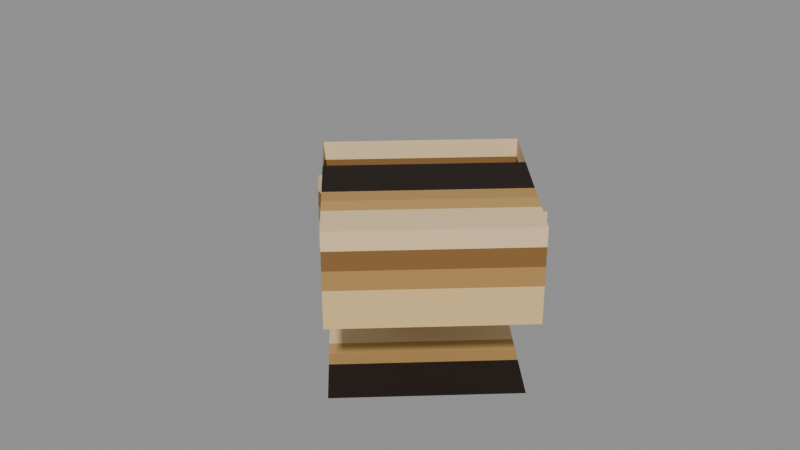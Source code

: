# Source: Dungeons_Treasure_Object.blend  (saved by Blender 5.0.119; exported with 4.5.12 LTS)
import bpy
from mathutils import Matrix  # noqa: F401  (used for matrix-valued properties, if any)

bpy.ops.wm.read_factory_settings(use_empty=True)
scene = bpy.context.scene
scene.name = 'Scene'

# ---- collections
col_widgets = bpy.data.collections.new('Widgets'); scene.collection.children.link(col_widgets)
col_widgets.hide_viewport = True

# ---- images (referenced by path relative to the original .blend; pixels are not part of the script)
import os
ASSET_DIR = os.environ.get("B2B_ASSET_DIR", "")  # directory of the original .blend (textures are referenced by path, not embedded)
HERE = os.path.dirname(os.path.abspath(__file__))  # packed textures are extracted next to this script under _unpacked/

def load_image(name, relpath, width, height, colorspace="sRGB"):
    """Load a texture the original file referenced (path relative to the .blend, or extracted next to this script)."""
    p = next((c for c in (os.path.join(HERE, relpath), os.path.join(ASSET_DIR, relpath)) if relpath and os.path.exists(c)), "")
    if p:
        img = bpy.data.images.load(p, check_existing=True)
        img.name = name
    else:  # same state as the original file: an image datablock whose file is absent (Cycles renders it pink)
        img = bpy.data.images.new(name, width, height)
        img.source = "FILE"
        img.filepath = "//" + (relpath or name)
    img.colorspace_settings.name = colorspace
    return img
img_image_0 = load_image('Image_0', '_unpacked/Image_0.9a670406.png', 64, 32, 'sRGB')

# ---- materials (node trees are filled in below, after node groups)
mat_material_0 = bpy.data.materials.new('Material_0')

# ---- material node trees
mat_material_0.use_nodes = True; mat_material_0.node_tree.nodes.clear()
_N = mat_material_0.node_tree.nodes; _L = mat_material_0.node_tree.links
n0 = _N.new('ShaderNodeBsdfPrincipled'); n0.name = 'Principled BSDF'; n0.location = (10, 300)
n0.inputs[2].default_value = 1.0
n1 = _N.new('ShaderNodeOutputMaterial'); n1.name = 'Material Output'; n1.location = (300, 300)
n2 = _N.new('NodeFrame'); n2.name = 'Frame'; n2.location = (0, 0)
n2.label = 'Alpha Clip'
n2.width = 150
n3 = _N.new('ShaderNodeMath'); n3.name = 'Math'; n3.location = (-340, -20)
n3.operation = 'SUBTRACT'
n3.inputs[0].default_value = 1.0
n4 = _N.new('ShaderNodeMath'); n4.name = 'Math.001'; n4.location = (-540, -20)
n4.operation = 'LESS_THAN'
n4.inputs[1].default_value = 0.05
n5 = _N.new('ShaderNodeTexImage'); n5.name = 'Image Texture'; n5.location = (-840, 210)
n5.label = 'BASE COLOR'
n5.image = img_image_0
n5.interpolation = 'Closest'
n5.extension = 'EXTEND'
n3.parent = n2
n4.parent = n2
_L.new(n0.outputs[0], n1.inputs[0])
_L.new(n3.outputs[0], n0.inputs[4])
_L.new(n4.outputs[0], n3.inputs[1])
_L.new(n5.outputs[0], n0.inputs[0])
_L.new(n5.outputs[1], n4.inputs[0])
n1.is_active_output = True

# ---- meshes
me_mesh_0 = bpy.data.meshes.new('Mesh_0')
me_mesh_0.from_pydata([(0.3125, -0.3125, 0.1562), (0.3125, 0.3125, 0.1562), (0.3125, -0.3125, -0.1562), (0.3125, 0.3125, -0.1562), (-0.3125, 0.3125, 0.1562), (-0.3125, -0.3125, 0.1562), (-0.3125, 0.3125, -0.1562), (-0.3125, -0.3125, -0.1562), (-0.3125, 0.3125, 0.1562), (0.3125, 0.3125, 0.1562), (-0.3125, -0.3125, 0.1562), (0.3125, -0.3125, 0.1562), (-0.3125, -0.3125, -0.1562), (0.3125, -0.3125, -0.1562), (-0.3125, 0.3125, -0.1562), (0.3125, 0.3125, -0.1562), (-0.3125, -0.3125, 0.1562), (0.3125, -0.3125, 0.1562), (-0.3125, -0.3125, -0.1562), (0.3125, -0.3125, -0.1562), (0.3125, 0.3125, 0.1562), (-0.3125, 0.3125, 0.1562), (0.3125, 0.3125, -0.1562), (-0.3125, 0.3125, -0.1562)], [], [(0, 2, 1), (2, 3, 1), (4, 6, 5), (6, 7, 5), (8, 10, 9), (10, 11, 9), (12, 14, 13), (14, 15, 13), (16, 18, 17), (18, 19, 17), (20, 22, 21), (22, 23, 21)])
_uv = me_mesh_0.uv_layers.new(name='UVMap')
_uv.uv.foreach_set('vector', [1.188, 0.6875, 1.188, 0.5312, 1.344, 0.6875, 1.188, 0.5312, 1.344, 0.5312, 1.344, 0.6875, 1.188, 0.6875, 1.188, 0.5312, 1.344, 0.6875, 1.188, 0.5312, 1.344, 0.5312, 1.344, 0.6875, 1.188, 1.0, 1.188, 0.6875, 1.344, 1.0, 1.188, 0.6875, 1.344, 0.6875, 1.344, 1.0, 1.344, 1.0, 1.344, 0.6875, 1.5, 1.0, 1.344, 0.6875, 1.5, 0.6875, 1.5, 1.0, 1.344, 0.6875, 1.344, 0.5312, 1.5, 0.6875, 1.344, 0.5312, 1.5, 0.5312, 1.5, 0.6875, 1.344, 0.6875, 1.344, 0.5312, 1.5, 0.6875, 1.344, 0.5312, 1.5, 0.5312, 1.5, 0.6875])
me_mesh_0.materials.append(mat_material_0)
me_mesh_0.update()
me_mesh_0.normals_split_custom_set([tuple(v) for v in zip(*[iter([1.0, 0.0, 0.0, 1.0, 0.0, 0.0, 1.0, 0.0, 0.0, 1.0, 0.0, 0.0, 1.0, 0.0, 0.0, 1.0, 0.0, 0.0, -1.0, 0.0, 0.0, -1.0, 0.0, 0.0, -1.0, 0.0, 0.0, -1.0, 0.0, 0.0, -1.0, 0.0, 0.0, -1.0, 0.0, 0.0, 0.0, 0.0, 1.0, 0.0, 0.0, 1.0, 0.0, 0.0, 1.0, 0.0, 0.0, 1.0, 0.0, 0.0, 1.0, 0.0, 0.0, 1.0, 0.0, 0.0, -1.0, 0.0, 0.0, -1.0, 0.0, 0.0, -1.0, 0.0, 0.0, -1.0, 0.0, 0.0, -1.0, 0.0, 0.0, -1.0, 0.0, -1.0, 0.0, 0.0, -1.0, 0.0, 0.0, -1.0, 0.0, 0.0, -1.0, 0.0, 0.0, -1.0, 0.0, 0.0, -1.0, 0.0, 0.0, 1.0, 0.0, 0.0, 1.0, 0.0, 0.0, 1.0, 0.0, 0.0, 1.0, 0.0, 0.0, 1.0, 0.0, 0.0, 1.0, 0.0])] * 3)])
me_mesh_1 = bpy.data.meshes.new('Mesh_1')
me_mesh_1.from_pydata([(0.3125, -6.254e-05, 0.625), (0.3125, -4.191e-08, 0.625), (0.3125, -6.252e-05, 1.01e-08), (0.3125, -2.328e-08, 1.01e-08), (-0.3125, 4.657e-09, 0.625), (-0.3125, -6.25e-05, 0.625), (-0.3125, 2.328e-08, -1.01e-08), (-0.3125, -6.248e-05, -1.01e-08), (-0.3125, 4.657e-09, 0.625), (0.3125, -4.191e-08, 0.625), (-0.3125, -6.25e-05, 0.625), (0.3125, -6.254e-05, 0.625), (-0.3125, -6.248e-05, -1.01e-08), (0.3125, -6.252e-05, 1.01e-08), (-0.3125, 2.328e-08, -1.01e-08), (0.3125, -2.328e-08, 1.01e-08), (-0.3125, -6.25e-05, 0.625), (0.3125, -6.254e-05, 0.625), (-0.3125, -6.248e-05, -1.01e-08), (0.3125, -6.252e-05, 1.01e-08), (0.3125, -4.191e-08, 0.625), (-0.3125, 4.657e-09, 0.625), (0.3125, -2.328e-08, 1.01e-08), (-0.3125, 2.328e-08, -1.01e-08)], [], [(0, 2, 1), (2, 3, 1), (4, 6, 5), (6, 7, 5), (8, 10, 9), (10, 11, 9), (12, 14, 13), (14, 15, 13), (16, 18, 17), (18, 19, 17), (20, 22, 21), (22, 23, 21)])
_uv = me_mesh_1.uv_layers.new(name='UVMap')
_uv.uv.foreach_set('vector', [0.0, 1.0, 0.0, 1.0, 0.0, 1.0, 0.0, 1.0, 0.0, 1.0, 0.0, 1.0, 0.0, 1.0, 0.0, 1.0, 0.0, 1.0, 0.0, 1.0, 0.0, 1.0, 0.0, 1.0, 0.0, 1.0, 0.0, 1.0, 0.0, 1.0, 0.0, 1.0, 0.0, 1.0, 0.0, 1.0, 0.0, 1.0, 0.0, 1.0, 0.0, 1.0, 0.0, 1.0, 0.0, 1.0, 0.0, 1.0, 1.188, -0.3125, 1.188, -0.625, 1.344, -0.3125, 1.188, -0.625, 1.344, -0.625, 1.344, -0.3125, 1.188, -0.3125, 1.188, -0.625, 1.344, -0.3125, 1.188, -0.625, 1.344, -0.625, 1.344, -0.3125])
me_mesh_1.materials.append(mat_material_0)
me_mesh_1.update()
me_mesh_1.normals_split_custom_set([tuple(v) for v in zip(*[iter([1.0, 0.0, 4.768e-08, 1.0, 0.0, 4.768e-08, 1.0, 0.0, 4.768e-08, 1.0, 0.0, 4.768e-08, 1.0, 0.0, 4.768e-08, 1.0, 0.0, 4.768e-08, -1.0, 0.0, -4.768e-08, -1.0, 0.0, -4.768e-08, -1.0, 0.0, -4.768e-08, -1.0, 0.0, -4.768e-08, -1.0, 0.0, -4.768e-08, -1.0, 0.0, -4.768e-08, 0.0, 0.0, 1.0, 0.0, 0.0, 1.0, 0.0, 0.0, 1.0, 0.0, 0.0, 1.0, 0.0, 0.0, 1.0, 0.0, 0.0, 1.0, 3.233e-08, 2.768e-08, -1.0, 3.233e-08, 2.768e-08, -1.0, 3.233e-08, 2.768e-08, -1.0, 3.233e-08, 2.768e-08, -1.0, 3.233e-08, 2.768e-08, -1.0, 3.233e-08, 2.768e-08, -1.0, -7.451e-08, -1.0, -2.978e-08, -7.451e-08, -1.0, -2.978e-08, -7.451e-08, -1.0, -2.978e-08, -7.451e-08, -1.0, -2.981e-08, -7.451e-08, -1.0, -2.981e-08, -7.451e-08, -1.0, -2.981e-08, 7.451e-08, 1.0, 2.98e-08, 7.451e-08, 1.0, 2.98e-08, 7.451e-08, 1.0, 2.98e-08, 7.451e-08, 1.0, 2.98e-08, 7.451e-08, 1.0, 2.98e-08, 7.451e-08, 1.0, 2.98e-08])] * 3)])
me_mesh_2 = bpy.data.meshes.new('Mesh_2')
me_mesh_2.from_pydata([(0.3125, -0.3125, 0.3438), (0.3125, 0.3125, 0.3438), (0.3125, -0.3125, -0.3438), (0.3125, 0.3125, -0.3438), (-0.3125, 0.3125, 0.3438), (-0.3125, -0.3125, 0.3438), (-0.3125, 0.3125, -0.3438), (-0.3125, -0.3125, -0.3438), (-0.3125, 0.3125, 0.3438), (0.3125, 0.3125, 0.3438), (-0.3125, -0.3125, 0.3438), (0.3125, -0.3125, 0.3438), (-0.3125, -0.3125, -0.3438), (0.3125, -0.3125, -0.3438), (-0.3125, 0.3125, -0.3438), (0.3125, 0.3125, -0.3438), (-0.3125, -0.3125, 0.3438), (0.3125, -0.3125, 0.3438), (-0.3125, -0.3125, -0.3438), (0.3125, -0.3125, -0.3438), (0.3125, 0.3125, 0.3438), (-0.3125, 0.3125, 0.3438), (0.3125, 0.3125, -0.3438), (-0.3125, 0.3125, -0.3438)], [], [(0, 2, 1), (2, 3, 1), (4, 6, 5), (6, 7, 5), (8, 10, 9), (10, 11, 9), (12, 14, 13), (14, 15, 13), (16, 18, 17), (18, 19, 17), (20, 22, 21), (22, 23, 21)])
_uv = me_mesh_2.uv_layers.new(name='UVMap')
_uv.uv.foreach_set('vector', [1.188, 0.6875, 1.188, 0.3438, 1.344, 0.6875, 1.188, 0.3438, 1.344, 0.3438, 1.344, 0.6875, 1.188, 0.6875, 1.188, 0.3438, 1.344, 0.6875, 1.188, 0.3438, 1.344, 0.3438, 1.344, 0.6875, 1.188, 1.0, 1.188, 0.6875, 1.344, 1.0, 1.188, 0.6875, 1.344, 0.6875, 1.344, 1.0, 1.344, 1.0, 1.344, 0.6875, 1.5, 1.0, 1.344, 0.6875, 1.5, 0.6875, 1.5, 1.0, 1.344, 0.6875, 1.344, 0.3438, 1.5, 0.6875, 1.344, 0.3438, 1.5, 0.3438, 1.5, 0.6875, 1.344, 0.6875, 1.344, 0.3438, 1.5, 0.6875, 1.344, 0.3438, 1.5, 0.3438, 1.5, 0.6875])
me_mesh_2.materials.append(mat_material_0)
me_mesh_2.update()
me_mesh_2.normals_split_custom_set([tuple(v) for v in zip(*[iter([1.0, 0.0, 0.0, 1.0, 0.0, 0.0, 1.0, 0.0, 0.0, 1.0, 0.0, 0.0, 1.0, 0.0, 0.0, 1.0, 0.0, 0.0, -1.0, 0.0, 0.0, -1.0, 0.0, 0.0, -1.0, 0.0, 0.0, -1.0, 0.0, 0.0, -1.0, 0.0, 0.0, -1.0, 0.0, 0.0, 0.0, 0.0, 1.0, 0.0, 0.0, 1.0, 0.0, 0.0, 1.0, 0.0, 0.0, 1.0, 0.0, 0.0, 1.0, 0.0, 0.0, 1.0, 0.0, 0.0, -1.0, 0.0, 0.0, -1.0, 0.0, 0.0, -1.0, 0.0, 0.0, -1.0, 0.0, 0.0, -1.0, 0.0, 0.0, -1.0, 0.0, -1.0, 0.0, 0.0, -1.0, 0.0, 0.0, -1.0, 0.0, 0.0, -1.0, 0.0, 0.0, -1.0, 0.0, 0.0, -1.0, 0.0, 0.0, 1.0, 0.0, 0.0, 1.0, 0.0, 0.0, 1.0, 0.0, 0.0, 1.0, 0.0, 0.0, 1.0, 0.0, 0.0, 1.0, 0.0])] * 3)])
me_mesh_3 = bpy.data.meshes.new('Mesh_3')
me_mesh_3.from_pydata([(0.3125, -6.251e-05, 0.625), (0.3125, -1.375e-08, 0.625), (0.3125, -6.249e-05, 9.444e-09), (0.3125, 9.313e-09, 9.446e-09), (-0.3125, -3.238e-08, 0.625), (-0.3125, -6.253e-05, 0.625), (-0.3125, -9.313e-09, -9.446e-09), (-0.3125, -6.251e-05, -9.447e-09), (-0.3125, -3.238e-08, 0.625), (0.3125, -1.375e-08, 0.625), (-0.3125, -6.253e-05, 0.625), (0.3125, -6.251e-05, 0.625), (-0.3125, -6.251e-05, -9.447e-09), (0.3125, -6.249e-05, 9.444e-09), (-0.3125, -9.313e-09, -9.446e-09), (0.3125, 9.313e-09, 9.446e-09), (-0.3125, -6.253e-05, 0.625), (0.3125, -6.251e-05, 0.625), (-0.3125, -6.251e-05, -9.447e-09), (0.3125, -6.249e-05, 9.444e-09), (0.3125, -1.375e-08, 0.625), (-0.3125, -3.238e-08, 0.625), (0.3125, 9.313e-09, 9.446e-09), (-0.3125, -9.313e-09, -9.446e-09)], [], [(0, 2, 1), (2, 3, 1), (4, 6, 5), (6, 7, 5), (8, 10, 9), (10, 11, 9), (12, 14, 13), (14, 15, 13), (16, 18, 17), (18, 19, 17), (20, 22, 21), (22, 23, 21)])
_uv = me_mesh_3.uv_layers.new(name='UVMap')
_uv.uv.foreach_set('vector', [0.0, 1.0, 0.0, 1.0, 0.0, 1.0, 0.0, 1.0, 0.0, 1.0, 0.0, 1.0, 0.0, 1.0, 0.0, 1.0, 0.0, 1.0, 0.0, 1.0, 0.0, 1.0, 0.0, 1.0, 0.0, 1.0, 0.0, 1.0, 0.0, 1.0, 0.0, 1.0, 0.0, 1.0, 0.0, 1.0, 0.0, 1.0, 0.0, 1.0, 0.0, 1.0, 0.0, 1.0, 0.0, 1.0, 0.0, 1.0, 1.344, -0.3125, 1.344, -0.625, 1.5, -0.3125, 1.344, -0.625, 1.5, -0.625, 1.5, -0.3125, 1.344, -0.3125, 1.344, -0.625, 1.5, -0.3125, 1.344, -0.625, 1.5, -0.625, 1.5, -0.3125])
me_mesh_3.materials.append(mat_material_0)
me_mesh_3.update()
me_mesh_3.normals_split_custom_set([tuple(v) for v in zip(*[iter([1.0, 0.0, 0.0, 1.0, 0.0, 0.0, 1.0, 0.0, 0.0, 1.0, 0.0, 0.0, 1.0, 0.0, 0.0, 1.0, 0.0, 0.0, -1.0, 0.0, 0.0, -1.0, 0.0, 0.0, -1.0, 0.0, 0.0, -1.0, 0.0, 0.0, -1.0, 0.0, 0.0, -1.0, 0.0, 0.0, 0.0, 0.0, 1.0, 0.0, 0.0, 1.0, 0.0, 0.0, 1.0, 0.0, 0.0, 1.0, 0.0, 0.0, 1.0, 0.0, 0.0, 1.0, 3.023e-08, 2.116e-08, -1.0, 3.023e-08, 2.116e-08, -1.0, 3.023e-08, 2.116e-08, -1.0, 3.023e-08, 2.116e-08, -1.0, 3.023e-08, 2.116e-08, -1.0, 3.023e-08, 2.116e-08, -1.0, 2.98e-08, -1.0, -3.69e-08, 2.98e-08, -1.0, -3.69e-08, 2.98e-08, -1.0, -3.69e-08, 2.98e-08, -1.0, -3.69e-08, 2.98e-08, -1.0, -3.69e-08, 2.98e-08, -1.0, -3.69e-08, -2.98e-08, 1.0, 3.69e-08, -2.98e-08, 1.0, 3.69e-08, -2.98e-08, 1.0, 3.69e-08, -2.98e-08, 1.0, 3.69e-08, -2.98e-08, 1.0, 3.69e-08, -2.98e-08, 1.0, 3.69e-08])] * 3)])
me_plane = bpy.data.meshes.new('Plane')
me_plane.from_pydata([(-1.0, -6.123e-17, -1.0), (1.0, -6.123e-17, -1.0), (-1.0, 6.123e-17, 1.0), (1.0, 6.123e-17, 1.0)], [], [(0, 1, 3, 2)])
_uv = me_plane.uv_layers.new(name='UVMap')
_uv.uv.foreach_set('vector', [0.0, 0.0, 1.0, 0.0, 1.0, 1.0, 0.0, 1.0])
me_plane.update()
arm_armature = bpy.data.armatures.new('Armature')  # bones are not reproduced
arm_armature_001 = bpy.data.armatures.new('Armature.001')  # bones are not reproduced
arm_armature_002 = bpy.data.armatures.new('Armature.002')  # bones are not reproduced
arm_armature_003 = bpy.data.armatures.new('Armature.003')  # bones are not reproduced

# ---- objects
ob_coins = bpy.data.objects.new('Coins', arm_armature)
ob_mesh_0 = bpy.data.objects.new('Mesh_0', me_mesh_0)
ob_flat_coins = bpy.data.objects.new('Flat-Coins', arm_armature_001)
ob_mesh_1 = bpy.data.objects.new('Mesh_1', me_mesh_1)
ob_coins_001 = bpy.data.objects.new('Coins.001', arm_armature_002)
ob_mesh_2 = bpy.data.objects.new('Mesh_2', me_mesh_2)
ob_flat_coins_001 = bpy.data.objects.new('Flat-Coins.001', arm_armature_003)
ob_mesh_3 = bpy.data.objects.new('Mesh_3', me_mesh_3)
ob_wgt_flat_coins = bpy.data.objects.new('WGT-Flat-Coins', me_plane)

# ---- transforms, parenting, visibility, modifiers, constraints
ob_coins.location = (-0.1126, 0.2898, 0.1562)
ob_coins.rotation_mode = 'QUATERNION'
ob_coins.rotation_quaternion = (0.5485, -0.008901, -0.00843, -0.836)
ob_coins.show_in_front = True
ob_mesh_0.parent = ob_coins
ob_mesh_0.location = (0.0, 0.0, 0.0)
ob_mesh_0.rotation_mode = 'QUATERNION'
ob_mesh_0.rotation_quaternion = (1.0, 0.0, 0.0, 0.0)
_vg = ob_mesh_0.vertex_groups.new(name='Coins')
_vg.add([0, 1, 2, 3, 4, 5, 6, 7, 8, 9, 10, 11, 12, 13, 14, 15, 16, 17, 18, 19, 20, 21, 22, 23], 1.0, 'REPLACE')
_m = ob_mesh_0.modifiers.new('Armature', 'ARMATURE')
_m.object = ob_coins
ob_flat_coins.location = (0.6231, 0.3234, -0.001365)
ob_flat_coins.rotation_mode = 'QUATERNION'
ob_flat_coins.rotation_quaternion = (0.9107, 0.2317, -0.08433, -0.3315)
ob_flat_coins.show_in_front = True
ob_mesh_1.parent = ob_flat_coins
ob_mesh_1.location = (0.0, 0.0, 0.0)
ob_mesh_1.rotation_mode = 'QUATERNION'
ob_mesh_1.rotation_quaternion = (1.0, 0.0, 0.0, 0.0)
_vg = ob_mesh_1.vertex_groups.new(name='Flat-Coins')
_vg.add([0, 1, 2, 3, 4, 5, 6, 7, 8, 9, 10, 11, 12, 13, 14, 15, 16, 17, 18, 19, 20, 21, 22, 23], 1.0, 'REPLACE')
_m = ob_mesh_1.modifiers.new('Armature', 'ARMATURE')
_m.object = ob_flat_coins
ob_coins_001.location = (0.3179, -0.2655, 0.3438)
ob_coins_001.rotation_mode = 'QUATERNION'
ob_coins_001.rotation_quaternion = (0.9325, 0.0, 0.0, 0.3611)
ob_coins_001.show_in_front = True
ob_mesh_2.parent = ob_coins_001
ob_mesh_2.location = (0.0, 0.0, 0.0)
ob_mesh_2.rotation_mode = 'QUATERNION'
ob_mesh_2.rotation_quaternion = (1.0, 0.0, 0.0, 0.0)
_vg = ob_mesh_2.vertex_groups.new(name='Coins')
_vg.add([0, 1, 2, 3, 4, 5, 6, 7, 8, 9, 10, 11, 12, 13, 14, 15, 16, 17, 18, 19, 20, 21, 22, 23], 1.0, 'REPLACE')
_m = ob_mesh_2.modifiers.new('Armature', 'ARMATURE')
_m.object = ob_coins_001
ob_flat_coins_001.location = (-0.1626, -0.1202, 0.00625)
ob_flat_coins_001.rotation_mode = 'QUATERNION'
ob_flat_coins_001.rotation_quaternion = (0.6272, 0.6272, -0.3265, -0.3265)
ob_flat_coins_001.show_in_front = True
ob_mesh_3.parent = ob_flat_coins_001
ob_mesh_3.location = (0.0, 0.0, 0.0)
ob_mesh_3.rotation_mode = 'QUATERNION'
ob_mesh_3.rotation_quaternion = (1.0, 0.0, 0.0, 0.0)
_vg = ob_mesh_3.vertex_groups.new(name='Flat-Coins')
_vg.add([0, 1, 2, 3, 4, 5, 6, 7, 8, 9, 10, 11, 12, 13, 14, 15, 16, 17, 18, 19, 20, 21, 22, 23], 1.0, 'REPLACE')
_m = ob_mesh_3.modifiers.new('Armature', 'ARMATURE')
_m.object = ob_flat_coins_001
ob_wgt_flat_coins.location = (0.0, 0.0, 0.0)
ob_wgt_flat_coins.hide_render = True

# ---- collection membership
scene.collection.objects.link(ob_coins)
scene.collection.objects.link(ob_mesh_0)
scene.collection.objects.link(ob_flat_coins)
scene.collection.objects.link(ob_mesh_1)
scene.collection.objects.link(ob_coins_001)
scene.collection.objects.link(ob_mesh_2)
scene.collection.objects.link(ob_flat_coins_001)
scene.collection.objects.link(ob_mesh_3)
col_widgets.objects.link(ob_wgt_flat_coins)

# ---- scene / render settings (as saved in the file)
scene.frame_start = 1; scene.frame_end = 250; scene.frame_set(1)
scene.render.engine = 'BLENDER_EEVEE_NEXT'
scene.render.bake_bias = 0.0
scene.render.bake_samples = 0
scene.cycles.sampling_pattern = 'TABULATED_SOBOL'
scene.eevee.use_volume_custom_range = False
bpy.context.view_layer.update()

# ---- added for rendering (the .blend has no active camera and no usable light): camera, sun + grey world if the file has none
cam_auto = bpy.data.cameras.new('AutoCamera')
cam_auto.lens = 50.0
cam_auto.sensor_width = 36.0
cam_auto.clip_end = 1000.0
ob_auto_camera = bpy.data.objects.new('AutoCamera', cam_auto)
scene.collection.objects.link(ob_auto_camera)
ob_auto_camera.location = (2.17453, -2.61933, 2.07548)
ob_auto_camera.rotation_euler = (1.09748, -7.21219e-08, 0.694738)
scene.camera = ob_auto_camera
light_auto_sun = bpy.data.lights.new('AutoSun', 'SUN')
light_auto_sun.energy = 3.0
light_auto_sun.angle = 0.0523599
ob_auto_sun = bpy.data.objects.new('AutoSun', light_auto_sun)
scene.collection.objects.link(ob_auto_sun)
ob_auto_sun.rotation_euler = (0.872665, 0.174533, 0.523599)
if scene.world is None:
    world_auto = bpy.data.worlds.new('AutoWorld')
    world_auto.color = (0.3, 0.3, 0.3)
    scene.world = world_auto
bpy.context.view_layer.update()
